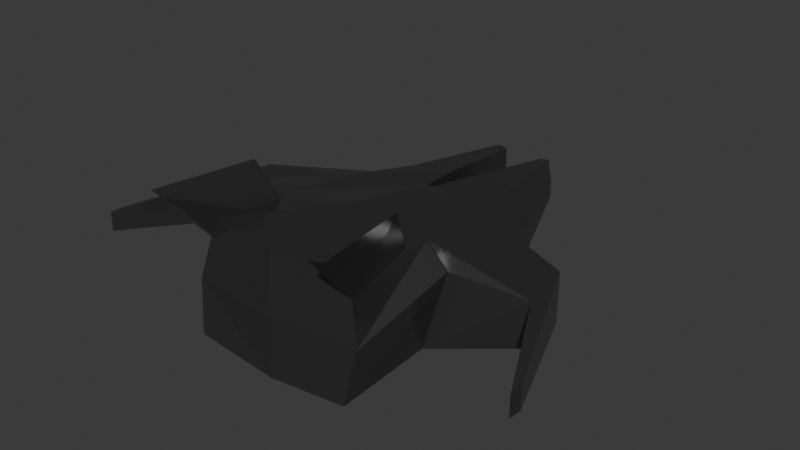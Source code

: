 # Source: FullShip.blend  (saved by Blender 4.0.36; exported with 4.5.12 LTS)
import bpy
from mathutils import Matrix  # noqa: F401  (used for matrix-valued properties, if any)

bpy.ops.wm.read_factory_settings(use_empty=True)
scene = bpy.context.scene
scene.name = 'Scene'

# ---- collections
col_collection = bpy.data.collections.new('Collection'); scene.collection.children.link(col_collection)

# ---- materials (node trees are filled in below, after node groups)
mat_material = bpy.data.materials.new('Material')
mat_material.alpha_threshold = 0.0
mat_material.use_transparent_shadow = False
mat_material.roughness = 0.5
mat_material.line_color = (0.0, 0.0, 0.0, 1.0)

# ---- material node trees
mat_material.use_nodes = True; mat_material.node_tree.nodes.clear()
_N = mat_material.node_tree.nodes; _L = mat_material.node_tree.links
n0 = _N.new('ShaderNodeOutputMaterial'); n0.name = 'Material Output'; n0.location = (300, 300)
n1 = _N.new('ShaderNodeBsdfPrincipled'); n1.name = 'Principled BSDF'; n1.location = (10, 300)
n1.inputs[0].default_value = (0.1469, 0.1469, 0.1469, 1.0)
n1.inputs[1].default_value = 0.8568
n1.inputs[2].default_value = 0.2409
n1.inputs[3].default_value = 1.45
_L.new(n1.outputs[0], n0.inputs[0])
n0.is_active_output = True

# ---- world
world_world = bpy.data.worlds.new('World'); scene.world = world_world
world_world.use_nodes = True; world_world.node_tree.nodes.clear()
_N = world_world.node_tree.nodes; _L = world_world.node_tree.links
n0 = _N.new('ShaderNodeOutputWorld'); n0.name = 'World Output'; n0.location = (300, 300)
n1 = _N.new('ShaderNodeBackground'); n1.name = 'Background'; n1.location = (10, 300)
n1.inputs[0].default_value = (0.05088, 0.05088, 0.05088, 1.0)
_L.new(n1.outputs[0], n0.inputs[0])
n0.is_active_output = True
world_world.color = (0.05088, 0.05088, 0.05088)
world_world.use_sun_shadow = False
world_world.sun_shadow_jitter_overblur = 0.0

# ---- meshes
me_cube = bpy.data.meshes.new('Cube')
me_cube.from_pydata([(-0.7994, 0.8612, 0.7371), (-1.889, 0.8087, -0.3378), (-0.8421, -0.8907, 1.0), (-0.9249, -1.098, -0.8437), (0.0, 1.233, -1.028), (0.0, -1.0, 1.0), (0.0, -1.098, -1.0), (0.0, 1.233, 0.7271), (-1.0, -0.09019, -0.6521), (-0.8503, 0.1388, 0.8457), (0.0, 0.0, -1.0), (0.0, 0.0, 1.092), (-1.0, -1.0, 0.0), (-1.889, 0.8087, 0.4892), (0.0, -1.089, 0.0), (-1.164, 0.07034, 0.5797), (-0.2283, 3.006, -0.2828), (-0.395, 3.006, -0.2828), (-0.395, 3.006, -0.005373), (-0.3412, 3.006, 0.3972), (-0.2359, 3.006, 0.3725), (-0.2283, 3.006, -0.005373), (-0.8173, 1.737, -0.03575), (-0.8173, 1.737, -0.7627), (-0.1065, 1.737, -0.9645), (-0.1065, 1.737, -0.03575), (-0.1065, 1.737, 0.6251), (-0.5916, 1.737, 0.5488), (-0.8941, -0.8933, 0.6228), (-1.058, -1.43, 1.612), (-0.8261, -0.07284, 0.6359), (-0.8943, -0.3253, 1.575), (-0.7705, -0.8933, 0.6228), (-0.8816, -1.43, 1.575), (-0.6829, -0.07284, 0.6359), (-0.8704, -0.3253, 1.575), (-0.8479, 0.1725, 0.8406), (-1.98, 0.2028, -0.2513), (0.0, 0.04676, -1.0), (0.0, 0.04676, 1.084), (-1.98, 0.2028, 0.4892), (-1.355, 1.165, -0.5837), (-0.04084, 1.283, -0.01371), (-0.04084, 1.283, 0.688), (-0.7197, 1.197, 0.6649), (-1.355, 1.165, 0.2879), (-0.04084, 1.283, -0.9864), (-2.521, -0.7229, 0.2736), (-2.521, -0.7229, -0.0984), (-2.525, -0.8925, 0.2736), (-2.525, -0.8925, -0.05949)], [], [(11, 9, 2, 5), (14, 5, 2, 12), (40, 36, 0, 13), (25, 24, 16, 21), (8, 10, 6, 3), (37, 38, 10, 8), (12, 2, 9, 15), (39, 36, 9, 11), (3, 12, 15, 8), (23, 22, 18, 17), (13, 1, 48, 47), (6, 14, 12, 3), (18, 19, 20, 21), (17, 18, 21, 16), (26, 25, 21, 20), (24, 23, 17, 16), (27, 26, 20, 19), (22, 27, 19, 18), (45, 44, 27, 22), (44, 43, 26, 27), (46, 41, 23, 24), (43, 42, 25, 26), (41, 45, 22, 23), (42, 46, 24, 25), (28, 29, 31, 30), (30, 31, 35, 34), (34, 35, 33, 32), (32, 33, 29, 28), (30, 34, 32, 28), (35, 31, 29, 33), (8, 15, 40, 37), (7, 0, 36, 39), (1, 4, 38, 37), (15, 9, 36, 40), (1, 13, 45, 41), (4, 1, 41, 46), (0, 7, 43, 44), (13, 0, 44, 45), (50, 49, 47, 48), (37, 40, 49, 50), (1, 37, 50, 48), (40, 13, 47, 49), (43, 7, 4, 46)])
_uv = me_cube.uv_layers.new(name='UVMap')
_uv.uv.foreach_set('vector', [0.75, 0.625, 0.875, 0.625, 0.875, 0.75, 0.75, 0.75, 0.5, 0.875, 0.625, 0.875, 0.625, 1.0, 0.5, 1.0, 0.5, 0.1308, 0.625, 0.1308, 0.625, 0.25, 0.5, 0.25, 0.5, 0.375, 0.375, 0.375, 0.375, 0.375, 0.5, 0.375, 0.125, 0.625, 0.25, 0.625, 0.25, 0.75, 0.125, 0.75, 0.125, 0.6192, 0.25, 0.6192, 0.25, 0.625, 0.125, 0.625, 0.5, 0.0, 0.625, 0.0, 0.625, 0.125, 0.5, 0.125, 0.75, 0.6192, 0.875, 0.6192, 0.875, 0.625, 0.75, 0.625, 0.375, 0.0, 0.5, 0.0, 0.5, 0.125, 0.375, 0.125, 0.375, 0.25, 0.5, 0.25, 0.5, 0.25, 0.375, 0.25, 0.5, 0.25, 0.375, 0.25, 0.375, 0.25, 0.5, 0.25, 0.375, 0.875, 0.5, 0.875, 0.5, 1.0, 0.375, 1.0, 0.5, 0.25, 0.625, 0.25, 0.625, 0.375, 0.5, 0.375, 0.375, 0.25, 0.5, 0.25, 0.5, 0.375, 0.375, 0.375, 0.625, 0.375, 0.5, 0.375, 0.5, 0.375, 0.625, 0.375, 0.25, 0.5, 0.125, 0.5, 0.125, 0.5, 0.25, 0.5, 0.875, 0.5, 0.75, 0.5, 0.75, 0.5, 0.875, 0.5, 0.5, 0.25, 0.625, 0.25, 0.625, 0.25, 0.5, 0.25, 0.5, 0.25, 0.625, 0.25, 0.625, 0.25, 0.5, 0.25, 0.875, 0.5, 0.75, 0.5, 0.75, 0.5, 0.875, 0.5, 0.25, 0.5, 0.125, 0.5, 0.125, 0.5, 0.25, 0.5, 0.625, 0.375, 0.5, 0.375, 0.5, 0.375, 0.625, 0.375, 0.375, 0.25, 0.5, 0.25, 0.5, 0.25, 0.375, 0.25, 0.5, 0.375, 0.375, 0.375, 0.375, 0.375, 0.5, 0.375, 0.375, 0.0, 0.625, 0.0, 0.625, 0.25, 0.375, 0.25, 0.375, 0.25, 0.625, 0.25, 0.625, 0.5, 0.375, 0.5, 0.375, 0.5, 0.625, 0.5, 0.625, 0.75, 0.375, 0.75, 0.375, 0.75, 0.625, 0.75, 0.625, 1.0, 0.375, 1.0, 0.125, 0.5, 0.375, 0.5, 0.375, 0.75, 0.125, 0.75, 0.625, 0.5, 0.875, 0.5, 0.875, 0.75, 0.625, 0.75, 0.375, 0.125, 0.5, 0.125, 0.5, 0.1308, 0.375, 0.1308, 0.75, 0.5, 0.875, 0.5, 0.875, 0.6192, 0.75, 0.6192, 0.125, 0.5, 0.25, 0.5, 0.25, 0.6192, 0.125, 0.6192, 0.5, 0.125, 0.625, 0.125, 0.625, 0.1308, 0.5, 0.1308, 0.375, 0.25, 0.5, 0.25, 0.5, 0.25, 0.375, 0.25, 0.25, 0.5, 0.125, 0.5, 0.125, 0.5, 0.25, 0.5, 0.875, 0.5, 0.75, 0.5, 0.75, 0.5, 0.875, 0.5, 0.5, 0.25, 0.625, 0.25, 0.625, 0.25, 0.5, 0.25, 0.375, 0.1308, 0.5, 0.1308, 0.5, 0.25, 0.375, 0.25, 0.375, 0.1308, 0.5, 0.1308, 0.5, 0.1308, 0.375, 0.1308, 0.125, 0.5, 0.125, 0.6192, 0.125, 0.6192, 0.125, 0.5, 0.5, 0.1308, 0.5, 0.25, 0.5, 0.25, 0.5, 0.1308, 0.75, 0.5, 0.75, 0.5, 0.25, 0.5, 0.25, 0.5])
me_cube.materials.append(mat_material)
me_cube.use_mirror_vertex_groups = False
me_cube.update()

# ---- objects
ob_cube = bpy.data.objects.new('Cube', me_cube)

# ---- transforms, parenting, visibility, modifiers, constraints
ob_cube.location = (0.0, 0.0, 6.913)
ob_cube.scale = (10.37, 10.37, 6.913)
ob_cube.lock_rotations_4d = False
ob_cube.empty_display_type = 'ARROWS'
ob_cube.lineart.crease_threshold = 0.0
_m = ob_cube.modifiers.new('Mirror', 'MIRROR')

# ---- collection membership
col_collection.objects.link(ob_cube)

# ---- scene / render settings (as saved in the file)
scene.frame_start = 1; scene.frame_end = 250; scene.frame_set(1)
scene.render.engine = 'BLENDER_EEVEE_NEXT'
scene.cycles.sampling_pattern = 'TABULATED_SOBOL'
bpy.context.view_layer.update()

# ---- added for rendering (the .blend has no active camera and no usable light): camera, sun
cam_auto = bpy.data.cameras.new('AutoCamera')
cam_auto.lens = 50.0
cam_auto.sensor_width = 36.0
cam_auto.clip_end = 1170.36
ob_auto_camera = bpy.data.objects.new('AutoCamera', cam_auto)
scene.collection.objects.link(ob_auto_camera)
ob_auto_camera.location = (66.6876, -71.85, 62.282)
ob_auto_camera.rotation_euler = (1.09748, -7.21219e-08, 0.694738)
scene.camera = ob_auto_camera
light_auto_sun = bpy.data.lights.new('AutoSun', 'SUN')
light_auto_sun.energy = 3.0
light_auto_sun.angle = 0.0523599
ob_auto_sun = bpy.data.objects.new('AutoSun', light_auto_sun)
scene.collection.objects.link(ob_auto_sun)
ob_auto_sun.rotation_euler = (0.872665, 0.174533, 0.523599)
bpy.context.view_layer.update()
